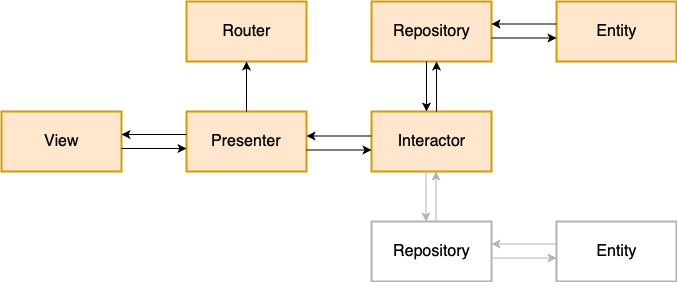

The diagram above was exported from draw.io. Its source (the exported page's mxGraphModel, read from the mxfile embedded in the PNG):
<mxGraphModel dx="918" dy="572" grid="1" gridSize="10" guides="1" tooltips="1" connect="1" arrows="1" fold="1" page="1" pageScale="1" pageWidth="850" pageHeight="1100" math="0" shadow="0">
  <root>
    <mxCell id="0" />
    <mxCell id="1" parent="0" />
    <mxCell id="2" value="View" style="rounded=0;whiteSpace=wrap;html=1;fillColor=#ffe6cc;strokeColor=#d79b00;strokeWidth=2;fontSize=16;fontStyle=0" vertex="1" parent="1">
      <mxGeometry x="55" y="240" width="120" height="60" as="geometry" />
    </mxCell>
    <mxCell id="3" value="Presenter" style="rounded=0;whiteSpace=wrap;html=1;fillColor=#ffe6cc;strokeColor=#d79b00;strokeWidth=2;fontSize=16;fontStyle=0" vertex="1" parent="1">
      <mxGeometry x="240" y="240" width="120" height="60" as="geometry" />
    </mxCell>
    <mxCell id="4" value="Router" style="rounded=0;whiteSpace=wrap;html=1;fillColor=#ffe6cc;strokeColor=#d79b00;strokeWidth=2;fontSize=16;fontStyle=0" vertex="1" parent="1">
      <mxGeometry x="240" y="130" width="120" height="60" as="geometry" />
    </mxCell>
    <mxCell id="5" value="Interactor" style="rounded=0;whiteSpace=wrap;html=1;fillColor=#ffe6cc;strokeColor=#d79b00;strokeWidth=2;fontSize=16;fontStyle=0" vertex="1" parent="1">
      <mxGeometry x="425" y="240" width="120" height="60" as="geometry" />
    </mxCell>
    <mxCell id="6" value="Repository&lt;br style=&quot;font-size: 16px;&quot;&gt;" style="rounded=0;whiteSpace=wrap;html=1;fillColor=#ffe6cc;strokeColor=#d79b00;strokeWidth=2;fontSize=16;fontStyle=0" vertex="1" parent="1">
      <mxGeometry x="425" y="130" width="120" height="60" as="geometry" />
    </mxCell>
    <mxCell id="7" value="Entity" style="rounded=0;whiteSpace=wrap;html=1;fillColor=#ffe6cc;strokeColor=#d79b00;strokeWidth=2;fontSize=16;fontStyle=0" vertex="1" parent="1">
      <mxGeometry x="610" y="130" width="120" height="60" as="geometry" />
    </mxCell>
    <mxCell id="8" value="Repository" style="rounded=0;whiteSpace=wrap;html=1;strokeColor=#B3B3B3;strokeWidth=2;fontSize=16;fontStyle=0" vertex="1" parent="1">
      <mxGeometry x="425" y="350" width="120" height="60" as="geometry" />
    </mxCell>
    <mxCell id="9" value="Entity&lt;br style=&quot;font-size: 16px;&quot;&gt;" style="rounded=0;whiteSpace=wrap;html=1;strokeColor=#B3B3B3;strokeWidth=2;fontSize=16;fontStyle=0" vertex="1" parent="1">
      <mxGeometry x="610" y="350" width="120" height="60" as="geometry" />
    </mxCell>
    <mxCell id="10" value="" style="endArrow=none;startArrow=classic;html=1;entryX=0;entryY=0.5;entryDx=0;entryDy=0;exitX=1;exitY=0.5;exitDx=0;exitDy=0;endFill=0;fontSize=16;fontStyle=0" edge="1" parent="1">
      <mxGeometry width="50" height="50" relative="1" as="geometry">
        <mxPoint x="175" y="263" as="sourcePoint" />
        <mxPoint x="240" y="263" as="targetPoint" />
      </mxGeometry>
    </mxCell>
    <mxCell id="11" value="" style="endArrow=classic;startArrow=none;html=1;entryX=0;entryY=0.5;entryDx=0;entryDy=0;exitX=1;exitY=0.5;exitDx=0;exitDy=0;startFill=0;fontSize=16;fontStyle=0" edge="1" parent="1">
      <mxGeometry width="50" height="50" relative="1" as="geometry">
        <mxPoint x="175" y="277" as="sourcePoint" />
        <mxPoint x="240" y="277" as="targetPoint" />
      </mxGeometry>
    </mxCell>
    <mxCell id="12" value="" style="endArrow=classic;startArrow=none;html=1;entryX=0;entryY=0.5;entryDx=0;entryDy=0;exitX=1;exitY=0.5;exitDx=0;exitDy=0;startFill=0;fontSize=16;fontStyle=0" edge="1" parent="1">
      <mxGeometry width="50" height="50" relative="1" as="geometry">
        <mxPoint x="360" y="278.5" as="sourcePoint" />
        <mxPoint x="425" y="278.5" as="targetPoint" />
      </mxGeometry>
    </mxCell>
    <mxCell id="13" value="" style="endArrow=none;startArrow=classic;html=1;entryX=0;entryY=0.5;entryDx=0;entryDy=0;exitX=1;exitY=0.5;exitDx=0;exitDy=0;endFill=0;fontSize=16;fontStyle=0" edge="1" parent="1">
      <mxGeometry width="50" height="50" relative="1" as="geometry">
        <mxPoint x="360" y="264.5" as="sourcePoint" />
        <mxPoint x="425" y="264.5" as="targetPoint" />
      </mxGeometry>
    </mxCell>
    <mxCell id="14" value="" style="endArrow=classic;startArrow=none;html=1;entryX=0;entryY=0.5;entryDx=0;entryDy=0;exitX=1;exitY=0.5;exitDx=0;exitDy=0;startFill=0;fontSize=16;fontStyle=0" edge="1" parent="1">
      <mxGeometry width="50" height="50" relative="1" as="geometry">
        <mxPoint x="545" y="166.5" as="sourcePoint" />
        <mxPoint x="610" y="166.5" as="targetPoint" />
      </mxGeometry>
    </mxCell>
    <mxCell id="15" value="" style="endArrow=none;startArrow=classic;html=1;entryX=0;entryY=0.5;entryDx=0;entryDy=0;exitX=1;exitY=0.5;exitDx=0;exitDy=0;endFill=0;fontSize=16;fontStyle=0" edge="1" parent="1">
      <mxGeometry width="50" height="50" relative="1" as="geometry">
        <mxPoint x="545" y="152.5" as="sourcePoint" />
        <mxPoint x="610" y="152.5" as="targetPoint" />
      </mxGeometry>
    </mxCell>
    <mxCell id="16" value="" style="endArrow=classic;startArrow=none;html=1;entryX=0;entryY=0.5;entryDx=0;entryDy=0;exitX=1;exitY=0.5;exitDx=0;exitDy=0;startFill=0;strokeColor=#B3B3B3;fontSize=16;fontStyle=0" edge="1" parent="1">
      <mxGeometry width="50" height="50" relative="1" as="geometry">
        <mxPoint x="545" y="386.5" as="sourcePoint" />
        <mxPoint x="610" y="386.5" as="targetPoint" />
      </mxGeometry>
    </mxCell>
    <mxCell id="17" value="" style="endArrow=none;startArrow=classic;html=1;entryX=0;entryY=0.5;entryDx=0;entryDy=0;exitX=1;exitY=0.5;exitDx=0;exitDy=0;endFill=0;strokeColor=#B3B3B3;fontSize=16;fontStyle=0" edge="1" parent="1">
      <mxGeometry width="50" height="50" relative="1" as="geometry">
        <mxPoint x="545" y="372.5" as="sourcePoint" />
        <mxPoint x="610" y="372.5" as="targetPoint" />
      </mxGeometry>
    </mxCell>
    <mxCell id="18" value="" style="endArrow=classic;html=1;fontSize=16;fontStyle=0" edge="1" target="4" parent="1">
      <mxGeometry width="50" height="50" relative="1" as="geometry">
        <mxPoint x="300" y="240" as="sourcePoint" />
        <mxPoint x="350" y="190" as="targetPoint" />
      </mxGeometry>
    </mxCell>
    <mxCell id="19" value="" style="endArrow=classic;html=1;fontSize=16;fontStyle=0" edge="1" parent="1">
      <mxGeometry width="50" height="50" relative="1" as="geometry">
        <mxPoint x="490" y="240" as="sourcePoint" />
        <mxPoint x="490" y="190" as="targetPoint" />
      </mxGeometry>
    </mxCell>
    <mxCell id="20" value="" style="endArrow=none;html=1;startArrow=classic;startFill=1;endFill=0;fontSize=16;fontStyle=0" edge="1" parent="1">
      <mxGeometry width="50" height="50" relative="1" as="geometry">
        <mxPoint x="480" y="240" as="sourcePoint" />
        <mxPoint x="480" y="190" as="targetPoint" />
      </mxGeometry>
    </mxCell>
    <mxCell id="21" value="" style="endArrow=classic;html=1;strokeColor=#B3B3B3;fontSize=16;fontStyle=0" edge="1" parent="1">
      <mxGeometry width="50" height="50" relative="1" as="geometry">
        <mxPoint x="489.5" y="350" as="sourcePoint" />
        <mxPoint x="489.5" y="300" as="targetPoint" />
      </mxGeometry>
    </mxCell>
    <mxCell id="22" value="" style="endArrow=none;html=1;startArrow=classic;startFill=1;endFill=0;strokeColor=#B3B3B3;fontSize=16;fontStyle=0" edge="1" parent="1">
      <mxGeometry width="50" height="50" relative="1" as="geometry">
        <mxPoint x="479.5" y="350" as="sourcePoint" />
        <mxPoint x="479.5" y="300" as="targetPoint" />
      </mxGeometry>
    </mxCell>
  </root>
</mxGraphModel>